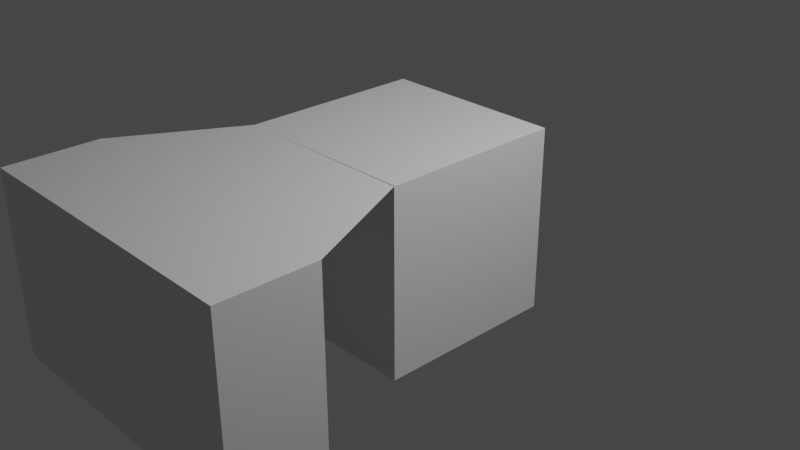 # Source: extrudingClass.blend  (saved by Blender 2.90.8; exported with 4.5.12 LTS)
import bpy
from mathutils import Matrix  # noqa: F401  (used for matrix-valued properties, if any)

bpy.ops.wm.read_factory_settings(use_empty=True)
scene = bpy.context.scene
scene.name = 'Scene'

# ---- collections
col_collection = bpy.data.collections.new('Collection'); scene.collection.children.link(col_collection)

# ---- materials (node trees are filled in below, after node groups)
mat_material = bpy.data.materials.new('Material')
mat_material.alpha_threshold = 0.0
mat_material.use_transparent_shadow = False
mat_material.line_color = (0.0, 0.0, 0.0, 1.0)

# ---- material node trees
mat_material.use_nodes = True; mat_material.node_tree.nodes.clear()
_N = mat_material.node_tree.nodes; _L = mat_material.node_tree.links
n0 = _N.new('ShaderNodeOutputMaterial'); n0.name = 'Material Output'; n0.location = (300, 300)
n1 = _N.new('ShaderNodeBsdfPrincipled'); n1.name = 'Principled BSDF'; n1.location = (10, 300)
n1.distribution = 'GGX'
n1.subsurface_method = 'BURLEY'
n1.inputs[2].default_value = 0.4
n1.inputs[3].default_value = 1.45
n1.inputs[27].default_value = (0.0, 0.0, 0.0, 1.0)
n1.inputs[28].default_value = 1.0
_L.new(n1.outputs[0], n0.inputs[0])
n0.is_active_output = True

# ---- world
world_world = bpy.data.worlds.new('World'); scene.world = world_world
world_world.use_nodes = True; world_world.node_tree.nodes.clear()
_N = world_world.node_tree.nodes; _L = world_world.node_tree.links
n0 = _N.new('ShaderNodeOutputWorld'); n0.name = 'World Output'; n0.location = (300, 300)
n1 = _N.new('ShaderNodeBackground'); n1.name = 'Background'; n1.location = (10, 300)
n1.inputs[0].default_value = (0.05088, 0.05088, 0.05088, 1.0)
_L.new(n1.outputs[0], n0.inputs[0])
n0.is_active_output = True
world_world.color = (0.05088, 0.05088, 0.05088)
world_world.use_sun_shadow = False
world_world.sun_shadow_jitter_overblur = 0.0

# ---- cameras
cam_camera = bpy.data.cameras.new('Camera')
cam_camera.clip_end = 100.0
cam_camera.ortho_scale = 7.314

# ---- lights
light_light = bpy.data.lights.new('Light', 'POINT')
light_light.transmission_factor = 0.0
light_light.energy = 1000.0
light_light.shadow_soft_size = 0.1
light_light.shadow_maximum_resolution = 0.006
light_light.use_absolute_resolution = True

# ---- meshes
me_cube = bpy.data.meshes.new('Cube')
me_cube.from_pydata([(1.0, 1.0, 1.0), (1.0, 1.0, -1.0), (1.0, -1.0, 1.0), (1.0, -1.0, -1.0), (-1.0, 1.0, 1.0), (-1.0, 1.0, -1.0), (-1.0, -1.0, -1.0), (-1.709, -2.276, 1.0), (-1.0, -1.0, 1.0), (-1.709, -2.276, 1.0), (-1.0, -1.0, 1.0), (1.592, -2.3, 1.0), (0.9941, -0.9905, 1.0), (-1.709, -2.276, 1.0), (1.592, -2.3, 1.0), (-1.709, -2.269, -0.9876), (1.592, -2.293, -0.9876), (-1.716, -3.276, 0.9966), (1.584, -3.3, 0.9966), (-1.716, -3.269, -0.991), (1.584, -3.293, -0.991)], [], [(0, 4, 8, 2), (3, 2, 8, 6), (6, 8, 4, 5), (5, 1, 3, 6), (1, 0, 2, 3), (5, 4, 0, 1), (8, 7, 9, 10), (12, 10, 9, 11), (11, 9, 13, 14), (16, 14, 18, 20), (18, 17, 19, 20), (15, 16, 20, 19), (13, 15, 19, 17), (14, 13, 17, 18)])
_uv = me_cube.uv_layers.new(name='UVMap')
_uv.uv.foreach_set('vector', [0.625, 0.5, 0.875, 0.5, 0.875, 0.75, 0.625, 0.75, 0.375, 0.75, 0.625, 0.75, 0.625, 1.0, 0.375, 1.0, 0.375, 0.0, 0.625, 0.0, 0.625, 0.25, 0.375, 0.25, 0.125, 0.5, 0.375, 0.5, 0.375, 0.75, 0.125, 0.75, 0.375, 0.5, 0.625, 0.5, 0.625, 0.75, 0.375, 0.75, 0.375, 0.25, 0.625, 0.25, 0.625, 0.5, 0.375, 0.5, 0.0, 0.0, 0.0, 0.0, 0.0, 0.0, 0.0, 0.0, 0.0, 0.0, 0.0, 0.0, 0.0, 0.0, 0.0, 0.0, 0.0, 0.0, 0.0, 0.0, 0.0, 0.0, 0.0, 0.0, 0.0, 0.0, 0.0, 0.0, 0.0, 0.0, 0.0, 0.0, 0.0, 0.0, 0.0, 0.0, 0.0, 0.0, 0.0, 0.0, 0.0, 0.0, 0.0, 0.0, 0.0, 0.0, 0.0, 0.0, 0.0, 0.0, 0.0, 0.0, 0.0, 0.0, 0.0, 0.0, 0.0, 0.0, 0.0, 0.0, 0.0, 0.0, 0.0, 0.0])
me_cube.materials.append(mat_material)
me_cube.use_remesh_preserve_volume = False
me_cube.use_remesh_preserve_attributes = False
me_cube.use_mirror_vertex_groups = False
me_cube.update()

# ---- objects
ob_cube = bpy.data.objects.new('Cube', me_cube)
ob_light = bpy.data.objects.new('Light', light_light)
ob_camera = bpy.data.objects.new('Camera', cam_camera)

# ---- transforms, parenting, visibility, modifiers, constraints
ob_cube.location = (0.0, 0.0, 0.0)
ob_cube.lock_rotations_4d = False
ob_cube.empty_display_type = 'ARROWS'
ob_cube.lineart.crease_threshold = 0.0
ob_light.location = (4.076, 1.005, 5.904)
ob_light.rotation_euler = (0.6503, 0.05522, 1.866)
ob_light.lock_rotations_4d = False
ob_light.empty_display_type = 'ARROWS'
ob_light.color = (0.0, 0.0, 0.0, 0.0)
ob_light.lineart.crease_threshold = 0.0
ob_camera.location = (7.359, -6.926, 4.958)
ob_camera.rotation_euler = (1.109, 0.0, 0.8149)
ob_camera.lock_rotations_4d = False
ob_camera.empty_display_type = 'ARROWS'
ob_camera.color = (0.0, 0.0, 0.0, 0.0)
ob_camera.display_type = 'WIRE'
ob_camera.lineart.crease_threshold = 0.0

# ---- collection membership
col_collection.objects.link(ob_cube)
col_collection.objects.link(ob_light)
col_collection.objects.link(ob_camera)

# ---- scene / render settings (as saved in the file)
scene.camera = ob_camera
scene.frame_start = 1; scene.frame_end = 250; scene.frame_set(1)
scene.render.engine = 'BLENDER_EEVEE_NEXT'
scene.cycles.use_denoising = False
scene.cycles.samples = 128
scene.cycles.sampling_pattern = 'TABULATED_SOBOL'
scene.cycles.use_adaptive_sampling = False
scene.cycles.use_light_tree = False
scene.view_settings.view_transform = 'Filmic'
bpy.context.view_layer.update()
